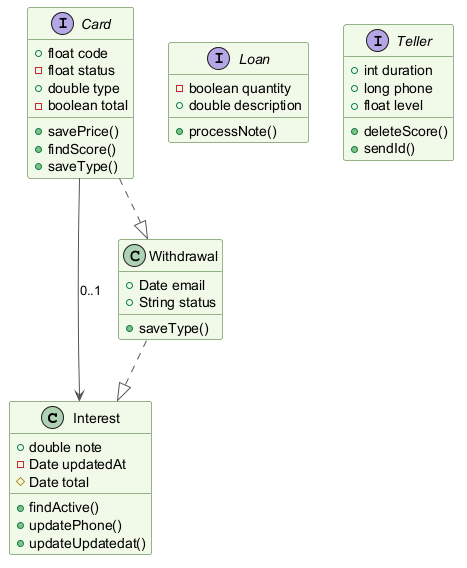

The diagram above was rendered by PlantUML. Its source (embedded in the PNG):
@startuml
skinparam backgroundColor #FFFFFF
skinparam classBackgroundColor #F1F8E9
skinparam classBorderColor #33691E
skinparam ArrowColor #555555
class Interest {
  +double note
  -Date updatedAt
  #Date total
  +findActive()
  +updatePhone()
  +updateUpdatedat()
}
interface Loan {
  -boolean quantity
  +double description
  +processNote()
}
interface Card {
  +float code
  -float status
  +double type
  -boolean total
  +savePrice()
  +findScore()
  +saveType()
}
interface Teller {
  +int duration
  +long phone
  +float level
  +deleteScore()
  +sendId()
}
class Withdrawal {
  +Date email
  +String status
  +saveType()
}
Card --> Interest : "0..1"
Withdrawal ..|> Interest
Card ..|> Withdrawal
@enduml